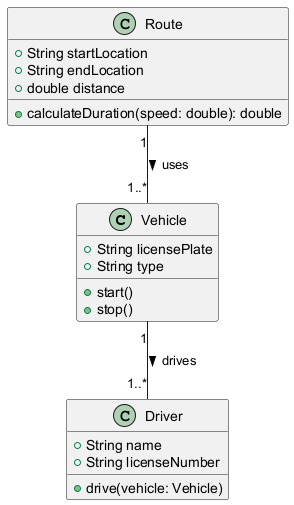

The diagram above was rendered by PlantUML. Its source (embedded in the PNG):
@startuml
class Vehicle {
    +String licensePlate
    +String type
    +start()
    +stop()
}

class Driver {
    +String name
    +String licenseNumber
    +drive(vehicle: Vehicle)
}

class Route {
    +String startLocation
    +String endLocation
    +double distance
    +calculateDuration(speed: double): double
}

Vehicle "1" -- "1..*" Driver : drives >
Route "1" -- "1..*" Vehicle : uses >
@enduml